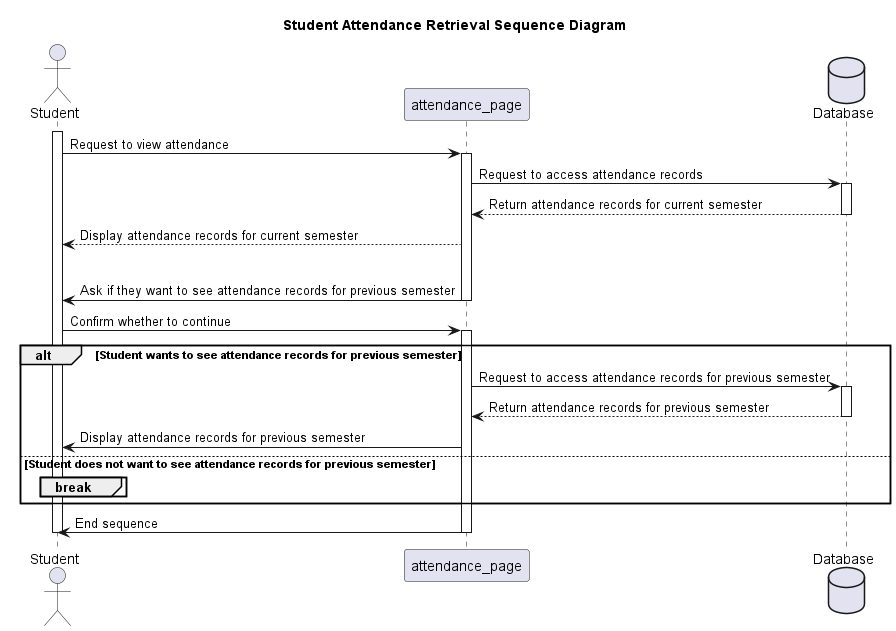

The diagram above was rendered by PlantUML. Its source (embedded in the PNG):
@startuml

Title: Student Attendance Retrieval Sequence Diagram

actor Student
participant attendance_page
database Database

activate Student

Student->attendance_page: Request to view attendance

activate attendance_page


attendance_page->Database: Request to access attendance records
activate Database

Database-->attendance_page: Return attendance records for current semester

deactivate Database

attendance_page-->Student: Display attendance records for current semester

loop for each previous semester

    
    attendance_page->Student: Ask if they want to see attendance records for previous semester

    deactivate attendance_page

    Student->attendance_page: Confirm whether to continue

    activate attendance_page

    alt Student wants to see attendance records for previous semester
        attendance_page->Database: Request to access attendance records for previous semester

        activate Database

        Database-->attendance_page: Return attendance records for previous semester

        deactivate Database

        attendance_page->Student: Display attendance records for previous semester
    else Student does not want to see attendance records for previous semester
        break
    end
end

attendance_page->Student: End sequence
deactivate attendance_page
deactivate Student

@enduml